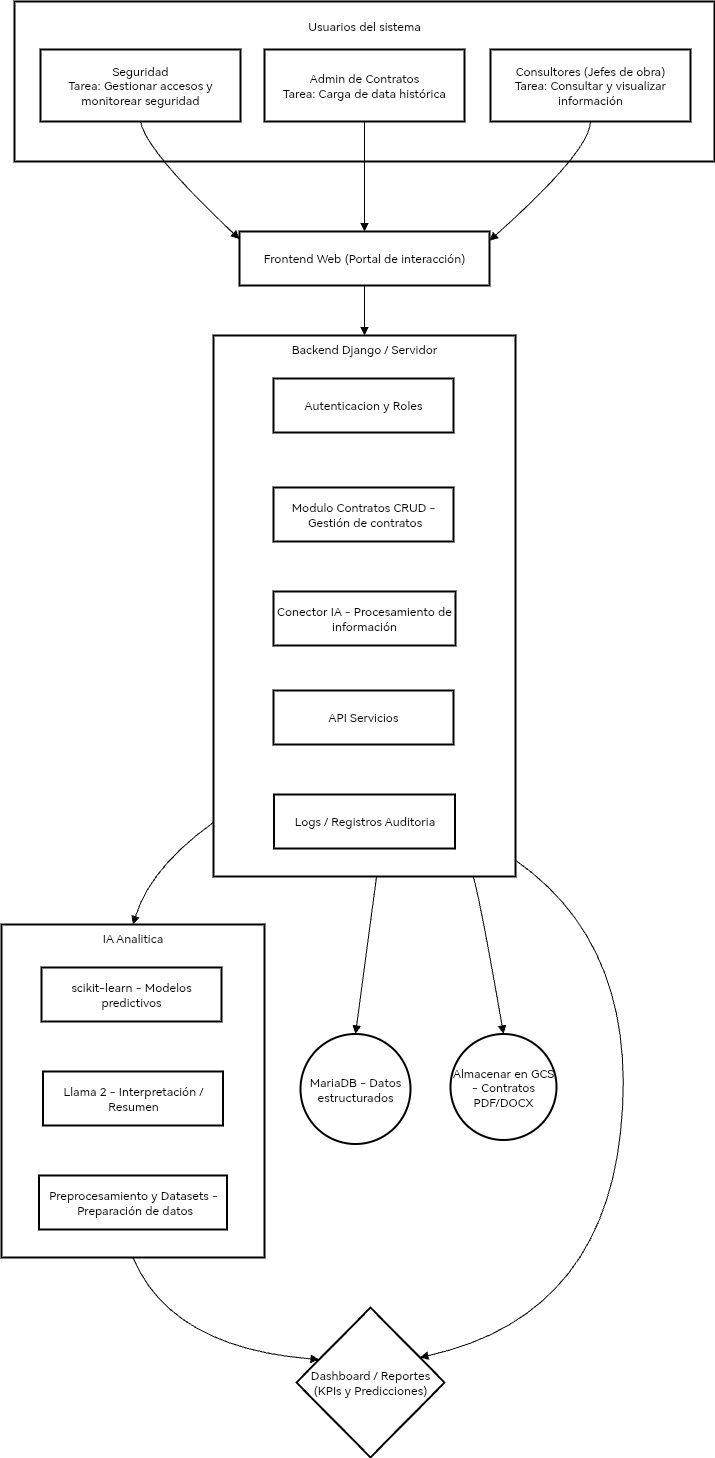

The diagram above was exported from draw.io. Its source (the exported page's mxGraphModel, read from the mxfile embedded in the PNG):
<mxGraphModel dx="944" dy="1549" grid="1" gridSize="10" guides="1" tooltips="1" connect="1" arrows="1" fold="1" page="1" pageScale="1" pageWidth="827" pageHeight="1169" math="0" shadow="0">
  <root>
    <mxCell id="0" />
    <mxCell id="1" parent="0" />
    <mxCell id="AdALhtfX7JsIrGYaGRv2-3" value="IA Analitica" style="whiteSpace=wrap;strokeWidth=2;verticalAlign=top;" parent="1" vertex="1">
      <mxGeometry x="51" y="933" width="263" height="333" as="geometry" />
    </mxCell>
    <mxCell id="AdALhtfX7JsIrGYaGRv2-4" value="scikit-learn - Modelos predictivos" style="whiteSpace=wrap;strokeWidth=2;" parent="AdALhtfX7JsIrGYaGRv2-3" vertex="1">
      <mxGeometry x="40" y="43" width="180" height="54" as="geometry" />
    </mxCell>
    <mxCell id="AdALhtfX7JsIrGYaGRv2-5" value="Llama 2 - Interpretación / Resumen" style="whiteSpace=wrap;strokeWidth=2;" parent="AdALhtfX7JsIrGYaGRv2-3" vertex="1">
      <mxGeometry x="41.5" y="147" width="180" height="54" as="geometry" />
    </mxCell>
    <mxCell id="AdALhtfX7JsIrGYaGRv2-6" value="Preprocesamiento y Datasets - Preparación de datos" style="whiteSpace=wrap;strokeWidth=2;" parent="AdALhtfX7JsIrGYaGRv2-3" vertex="1">
      <mxGeometry x="37.5" y="251" width="188" height="54" as="geometry" />
    </mxCell>
    <mxCell id="AdALhtfX7JsIrGYaGRv2-7" value="Backend Django / Servidor" style="whiteSpace=wrap;strokeWidth=2;verticalAlign=top;" parent="1" vertex="1">
      <mxGeometry x="263" y="344" width="302" height="541" as="geometry" />
    </mxCell>
    <mxCell id="AdALhtfX7JsIrGYaGRv2-8" value="Autenticacion y Roles" style="whiteSpace=wrap;strokeWidth=2;" parent="AdALhtfX7JsIrGYaGRv2-7" vertex="1">
      <mxGeometry x="60" y="43" width="180" height="54" as="geometry" />
    </mxCell>
    <mxCell id="AdALhtfX7JsIrGYaGRv2-9" value="Modulo Contratos CRUD - Gestión de contratos" style="whiteSpace=wrap;strokeWidth=2;" parent="AdALhtfX7JsIrGYaGRv2-7" vertex="1">
      <mxGeometry x="60" y="152" width="180" height="54" as="geometry" />
    </mxCell>
    <mxCell id="AdALhtfX7JsIrGYaGRv2-10" value="Conector IA - Procesamiento de información" style="whiteSpace=wrap;strokeWidth=2;" parent="AdALhtfX7JsIrGYaGRv2-7" vertex="1">
      <mxGeometry x="60" y="256" width="182" height="54" as="geometry" />
    </mxCell>
    <mxCell id="AdALhtfX7JsIrGYaGRv2-11" value="API Servicios" style="whiteSpace=wrap;strokeWidth=2;" parent="AdALhtfX7JsIrGYaGRv2-7" vertex="1">
      <mxGeometry x="60" y="355" width="180" height="54" as="geometry" />
    </mxCell>
    <mxCell id="AdALhtfX7JsIrGYaGRv2-12" value="Logs / Registros Auditoria" style="whiteSpace=wrap;strokeWidth=2;" parent="AdALhtfX7JsIrGYaGRv2-7" vertex="1">
      <mxGeometry x="60.5" y="459" width="181" height="54" as="geometry" />
    </mxCell>
    <mxCell id="AdALhtfX7JsIrGYaGRv2-13" value="" style="whiteSpace=wrap;strokeWidth=2;" parent="1" vertex="1">
      <mxGeometry x="64" y="10" width="700" height="160" as="geometry" />
    </mxCell>
    <mxCell id="AdALhtfX7JsIrGYaGRv2-14" value="Seguridad&#10;Tarea: Gestionar accesos y monitorear seguridad" style="whiteSpace=wrap;strokeWidth=2;" parent="1" vertex="1">
      <mxGeometry x="90" y="58" width="200" height="72" as="geometry" />
    </mxCell>
    <mxCell id="AdALhtfX7JsIrGYaGRv2-15" value="Admin de Contratos&#10;Tarea: Carga de data histórica" style="whiteSpace=wrap;strokeWidth=2;" parent="1" vertex="1">
      <mxGeometry x="314" y="58" width="200" height="72" as="geometry" />
    </mxCell>
    <mxCell id="AdALhtfX7JsIrGYaGRv2-16" value="Consultores (Jefes de obra)&#10;Tarea: Consultar y visualizar información" style="whiteSpace=wrap;strokeWidth=2;" parent="1" vertex="1">
      <mxGeometry x="540" y="58" width="200" height="72" as="geometry" />
    </mxCell>
    <mxCell id="AdALhtfX7JsIrGYaGRv2-17" value="Frontend Web (Portal de interacción)" style="whiteSpace=wrap;strokeWidth=2;" parent="1" vertex="1">
      <mxGeometry x="289" y="240" width="250" height="54" as="geometry" />
    </mxCell>
    <mxCell id="AdALhtfX7JsIrGYaGRv2-18" value="MariaDB - Datos estructurados" style="ellipse;aspect=fixed;strokeWidth=2;whiteSpace=wrap;" parent="1" vertex="1">
      <mxGeometry x="350" y="1042.5" width="110" height="110" as="geometry" />
    </mxCell>
    <mxCell id="AdALhtfX7JsIrGYaGRv2-19" value="Almacenar en GCS - Contratos PDF/DOCX" style="ellipse;aspect=fixed;strokeWidth=2;whiteSpace=wrap;" parent="1" vertex="1">
      <mxGeometry x="500" y="1042.5" width="106" height="106" as="geometry" />
    </mxCell>
    <mxCell id="AdALhtfX7JsIrGYaGRv2-20" value="Dashboard / Reportes (KPIs y Predicciones)" style="rhombus;strokeWidth=2;whiteSpace=wrap;" parent="1" vertex="1">
      <mxGeometry x="346" y="1316" width="148" height="150" as="geometry" />
    </mxCell>
    <mxCell id="AdALhtfX7JsIrGYaGRv2-21" value="" style="curved=1;startArrow=none;endArrow=block;exitX=0.5;exitY=1;entryX=0;entryY=0.14;rounded=0;" parent="1" source="AdALhtfX7JsIrGYaGRv2-14" target="AdALhtfX7JsIrGYaGRv2-17" edge="1">
      <mxGeometry relative="1" as="geometry">
        <Array as="points">
          <mxPoint x="195" y="159" />
        </Array>
      </mxGeometry>
    </mxCell>
    <mxCell id="AdALhtfX7JsIrGYaGRv2-22" value="" style="curved=1;startArrow=none;endArrow=block;exitX=0.5;exitY=1;entryX=0.5;entryY=0;rounded=0;" parent="1" source="AdALhtfX7JsIrGYaGRv2-15" target="AdALhtfX7JsIrGYaGRv2-17" edge="1">
      <mxGeometry relative="1" as="geometry">
        <Array as="points" />
      </mxGeometry>
    </mxCell>
    <mxCell id="AdALhtfX7JsIrGYaGRv2-23" value="" style="curved=1;startArrow=none;endArrow=block;exitX=0.5;exitY=1;entryX=1;entryY=0.17;rounded=0;" parent="1" source="AdALhtfX7JsIrGYaGRv2-16" target="AdALhtfX7JsIrGYaGRv2-17" edge="1">
      <mxGeometry relative="1" as="geometry">
        <Array as="points">
          <mxPoint x="640" y="159" />
        </Array>
      </mxGeometry>
    </mxCell>
    <mxCell id="AdALhtfX7JsIrGYaGRv2-24" value="" style="curved=1;startArrow=none;endArrow=block;exitX=0.5;exitY=1;entryX=0.5;entryY=0;rounded=0;" parent="1" source="AdALhtfX7JsIrGYaGRv2-17" target="AdALhtfX7JsIrGYaGRv2-7" edge="1">
      <mxGeometry relative="1" as="geometry">
        <Array as="points" />
      </mxGeometry>
    </mxCell>
    <mxCell id="AdALhtfX7JsIrGYaGRv2-25" value="" style="curved=1;startArrow=none;endArrow=block;exitX=0.54;exitY=1;entryX=0.5;entryY=-0.01;rounded=0;" parent="1" source="AdALhtfX7JsIrGYaGRv2-7" target="AdALhtfX7JsIrGYaGRv2-18" edge="1">
      <mxGeometry relative="1" as="geometry" />
    </mxCell>
    <mxCell id="AdALhtfX7JsIrGYaGRv2-26" value="" style="curved=1;startArrow=none;endArrow=block;exitX=0.86;exitY=1;entryX=0.5;entryY=-0.01;rounded=0;" parent="1" source="AdALhtfX7JsIrGYaGRv2-7" target="AdALhtfX7JsIrGYaGRv2-19" edge="1">
      <mxGeometry relative="1" as="geometry">
        <Array as="points">
          <mxPoint x="530" y="910" />
        </Array>
      </mxGeometry>
    </mxCell>
    <mxCell id="AdALhtfX7JsIrGYaGRv2-27" value="" style="curved=1;startArrow=none;endArrow=block;exitX=0;exitY=0.9;entryX=0.5;entryY=0;rounded=0;" parent="1" source="AdALhtfX7JsIrGYaGRv2-7" target="AdALhtfX7JsIrGYaGRv2-3" edge="1">
      <mxGeometry relative="1" as="geometry">
        <Array as="points">
          <mxPoint x="200" y="876" />
        </Array>
      </mxGeometry>
    </mxCell>
    <mxCell id="AdALhtfX7JsIrGYaGRv2-28" value="" style="curved=1;startArrow=none;endArrow=block;exitX=0.5;exitY=1;entryX=0;entryY=0.28;rounded=0;" parent="1" source="AdALhtfX7JsIrGYaGRv2-3" target="AdALhtfX7JsIrGYaGRv2-20" edge="1">
      <mxGeometry relative="1" as="geometry">
        <Array as="points">
          <mxPoint x="220" y="1356" />
        </Array>
      </mxGeometry>
    </mxCell>
    <mxCell id="AdALhtfX7JsIrGYaGRv2-29" value="" style="curved=1;startArrow=none;endArrow=block;exitX=1;exitY=0.97;entryX=1;entryY=0.25;rounded=0;" parent="1" source="AdALhtfX7JsIrGYaGRv2-7" target="AdALhtfX7JsIrGYaGRv2-20" edge="1">
      <mxGeometry relative="1" as="geometry">
        <Array as="points">
          <mxPoint x="690" y="956" />
          <mxPoint x="650" y="1326" />
        </Array>
      </mxGeometry>
    </mxCell>
    <mxCell id="AdALhtfX7JsIrGYaGRv2-33" value="Usuarios del sistema" style="text;html=1;align=center;verticalAlign=middle;whiteSpace=wrap;rounded=0;" parent="1" vertex="1">
      <mxGeometry x="332" y="20" width="164" height="30" as="geometry" />
    </mxCell>
  </root>
</mxGraphModel>